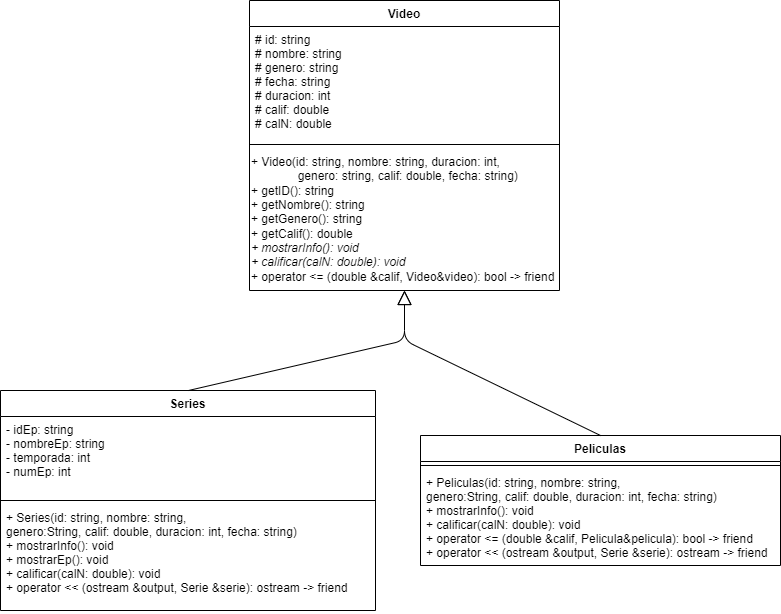

The diagram above was exported from draw.io. Its source (the exported page's mxGraphModel, read from the mxfile embedded in the PNG):
<mxGraphModel dx="570" dy="206" grid="1" gridSize="10" guides="1" tooltips="1" connect="1" arrows="1" fold="1" page="1" pageScale="1" pageWidth="1169" pageHeight="827" math="0" shadow="0">
  <root>
    <mxCell id="0" />
    <mxCell id="1" parent="0" />
    <mxCell id="2" value="Video" style="swimlane;fontStyle=1;align=center;verticalAlign=top;childLayout=stackLayout;horizontal=1;startSize=26;horizontalStack=0;resizeParent=1;resizeParentMax=0;resizeLast=0;collapsible=1;marginBottom=0;" parent="1" vertex="1">
      <mxGeometry x="429" y="90" width="310" height="290" as="geometry" />
    </mxCell>
    <mxCell id="3" value="# id: string&#10;# nombre: string&#10;# genero: string&#10;# fecha: string&#10;# duracion: int&#10;# calif: double&#10;# calN: double" style="text;strokeColor=none;fillColor=none;align=left;verticalAlign=top;spacingLeft=4;spacingRight=4;overflow=hidden;rotatable=0;points=[[0,0.5],[1,0.5]];portConstraint=eastwest;" parent="2" vertex="1">
      <mxGeometry y="26" width="310" height="114" as="geometry" />
    </mxCell>
    <mxCell id="4" value="" style="line;strokeWidth=1;fillColor=none;align=left;verticalAlign=middle;spacingTop=-1;spacingLeft=3;spacingRight=3;rotatable=0;labelPosition=right;points=[];portConstraint=eastwest;strokeColor=inherit;" parent="2" vertex="1">
      <mxGeometry y="140" width="310" height="8" as="geometry" />
    </mxCell>
    <mxCell id="21" value="+ Video(id: string, nombre: string, duracion: int,&lt;br style=&quot;border-color: var(--border-color); padding: 0px; margin: 0px;&quot;&gt;&amp;nbsp;&amp;nbsp;&amp;nbsp;&amp;nbsp;&amp;nbsp;&amp;nbsp;&amp;nbsp;&amp;nbsp;&amp;nbsp;&amp;nbsp;&amp;nbsp;&amp;nbsp;&amp;nbsp;&amp;nbsp;genero: string, calif: double, fecha: string)&lt;br style=&quot;border-color: var(--border-color); padding: 0px; margin: 0px;&quot;&gt;+ getID(): string&lt;br style=&quot;border-color: var(--border-color); padding: 0px; margin: 0px;&quot;&gt;+ getNombre(): string&lt;br style=&quot;border-color: var(--border-color); padding: 0px; margin: 0px;&quot;&gt;+ getGenero(): string&lt;br style=&quot;border-color: var(--border-color); padding: 0px; margin: 0px;&quot;&gt;+ getCalif(): double&lt;br&gt;&lt;i&gt;&lt;span style=&quot;border-color: var(--border-color);&quot;&gt;+ mostrarInfo(): void&lt;/span&gt;&lt;br style=&quot;border-color: var(--border-color); padding: 0px; margin: 0px;&quot;&gt;&lt;/i&gt;&lt;div style=&quot;border-color: var(--border-color);&quot;&gt;&lt;span style=&quot;border-color: var(--border-color); background-color: initial;&quot;&gt;&lt;i&gt;+ calificar(calN: double): void&lt;/i&gt;&lt;/span&gt;&lt;/div&gt;+ operator &amp;lt;= (double &amp;amp;calif, Video&amp;amp;video): bool -&amp;gt; friend&lt;span style=&quot;&quot;&gt;&lt;br&gt;&lt;/span&gt;" style="html=1;align=left;fillColor=none;shadow=1;strokeColor=none;" vertex="1" parent="2">
      <mxGeometry y="148" width="310" height="142" as="geometry" />
    </mxCell>
    <mxCell id="6" value="Series" style="swimlane;fontStyle=1;align=center;verticalAlign=top;childLayout=stackLayout;horizontal=1;startSize=26;horizontalStack=0;resizeParent=1;resizeParentMax=0;resizeLast=0;collapsible=1;marginBottom=0;" parent="1" vertex="1">
      <mxGeometry x="180" y="480" width="375" height="220" as="geometry" />
    </mxCell>
    <mxCell id="7" value="- idEp: string&#10;- nombreEp: string&#10;- temporada: int&#10;- numEp: int" style="text;strokeColor=none;fillColor=none;align=left;verticalAlign=top;spacingLeft=4;spacingRight=4;overflow=hidden;rotatable=0;points=[[0,0.5],[1,0.5]];portConstraint=eastwest;" parent="6" vertex="1">
      <mxGeometry y="26" width="375" height="80" as="geometry" />
    </mxCell>
    <mxCell id="8" value="" style="line;strokeWidth=1;fillColor=none;align=left;verticalAlign=middle;spacingTop=-1;spacingLeft=3;spacingRight=3;rotatable=0;labelPosition=right;points=[];portConstraint=eastwest;strokeColor=inherit;" parent="6" vertex="1">
      <mxGeometry y="106" width="375" height="8" as="geometry" />
    </mxCell>
    <mxCell id="9" value="+ Series(id: string, nombre: string,&#10;genero:String, calif: double, duracion: int, fecha: string)&#10;+ mostrarInfo(): void&#10;+ mostrarEp(): void&#10;+ calificar(calN: double): void&#10;+ operator &lt;&lt; (ostream &amp;output, Serie &amp;serie): ostream -&gt; friend" style="text;strokeColor=none;fillColor=none;align=left;verticalAlign=top;spacingLeft=4;spacingRight=4;overflow=hidden;rotatable=0;points=[[0,0.5],[1,0.5]];portConstraint=eastwest;" parent="6" vertex="1">
      <mxGeometry y="114" width="375" height="106" as="geometry" />
    </mxCell>
    <mxCell id="10" value="Peliculas" style="swimlane;fontStyle=1;align=center;verticalAlign=top;childLayout=stackLayout;horizontal=1;startSize=26;horizontalStack=0;resizeParent=1;resizeParentMax=0;resizeLast=0;collapsible=1;marginBottom=0;" parent="1" vertex="1">
      <mxGeometry x="600" y="525" width="360" height="130" as="geometry" />
    </mxCell>
    <mxCell id="12" value="" style="line;strokeWidth=1;fillColor=none;align=left;verticalAlign=middle;spacingTop=-1;spacingLeft=3;spacingRight=3;rotatable=0;labelPosition=right;points=[];portConstraint=eastwest;strokeColor=inherit;" parent="10" vertex="1">
      <mxGeometry y="26" width="360" height="8" as="geometry" />
    </mxCell>
    <mxCell id="13" value="+ Peliculas(id: string, nombre: string,&#10;genero:String, calif: double, duracion: int, fecha: string)&#10;+ mostrarInfo(): void&#10;+ calificar(calN: double): void&#10;+ operator &lt;= (double &amp;calif, Pelicula&amp;pelicula): bool -&gt; friend&#10;+ operator &lt;&lt; (ostream &amp;output, Serie &amp;serie): ostream -&gt; friend" style="text;strokeColor=none;fillColor=none;align=left;verticalAlign=top;spacingLeft=4;spacingRight=4;overflow=hidden;rotatable=0;points=[[0,0.5],[1,0.5]];portConstraint=eastwest;" parent="10" vertex="1">
      <mxGeometry y="34" width="360" height="96" as="geometry" />
    </mxCell>
    <mxCell id="22" value="" style="endArrow=block;endFill=0;endSize=12;html=1;entryX=0.5;entryY=1;entryDx=0;entryDy=0;" edge="1" parent="1" target="21">
      <mxGeometry width="160" relative="1" as="geometry">
        <mxPoint x="368" y="480" as="sourcePoint" />
        <mxPoint x="545" y="207" as="targetPoint" />
        <Array as="points">
          <mxPoint x="584" y="430" />
        </Array>
      </mxGeometry>
    </mxCell>
    <mxCell id="23" value="" style="endArrow=block;endFill=0;endSize=12;html=1;exitX=0.5;exitY=0;exitDx=0;exitDy=0;entryX=0.5;entryY=1;entryDx=0;entryDy=0;" edge="1" parent="1" source="10" target="21">
      <mxGeometry width="160" relative="1" as="geometry">
        <mxPoint x="680" y="217" as="sourcePoint" />
        <mxPoint x="555" y="217" as="targetPoint" />
        <Array as="points">
          <mxPoint x="584" y="430" />
        </Array>
      </mxGeometry>
    </mxCell>
  </root>
</mxGraphModel>